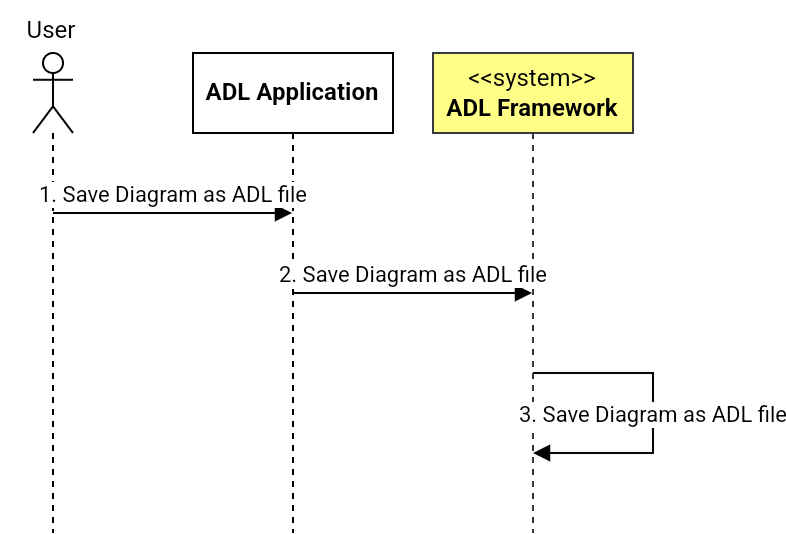

The diagram above was exported from draw.io. Its source (the exported page's mxGraphModel, read from the mxfile embedded in the PNG):
<mxGraphModel dx="1394" dy="747" grid="1" gridSize="10" guides="1" tooltips="1" connect="1" arrows="1" fold="1" page="1" pageScale="1" pageWidth="850" pageHeight="1100" math="0" shadow="0">
  <root>
    <mxCell id="0" />
    <mxCell id="1" parent="0" />
    <mxCell id="eDvLhsXWexeAyYfK2yH7-1" value="" style="shape=umlLifeline;perimeter=lifelinePerimeter;whiteSpace=wrap;html=1;container=1;dropTarget=0;collapsible=0;recursiveResize=0;outlineConnect=0;portConstraint=eastwest;newEdgeStyle={&quot;curved&quot;:0,&quot;rounded&quot;:0};participant=umlActor;" parent="1" vertex="1">
      <mxGeometry x="110" y="80" width="20" height="240" as="geometry" />
    </mxCell>
    <mxCell id="eDvLhsXWexeAyYfK2yH7-2" value="ADL Application" style="shape=umlLifeline;perimeter=lifelinePerimeter;whiteSpace=wrap;html=1;container=1;dropTarget=0;collapsible=0;recursiveResize=0;outlineConnect=0;portConstraint=eastwest;newEdgeStyle={&quot;curved&quot;:0,&quot;rounded&quot;:0};fontStyle=1" parent="1" vertex="1">
      <mxGeometry x="190" y="80" width="100" height="240" as="geometry" />
    </mxCell>
    <mxCell id="eDvLhsXWexeAyYfK2yH7-3" value="&amp;lt;&amp;lt;system&amp;gt;&amp;gt;&lt;br&gt;&lt;b&gt;ADL Framework&lt;/b&gt;" style="shape=umlLifeline;perimeter=lifelinePerimeter;whiteSpace=wrap;html=1;container=1;dropTarget=0;collapsible=0;recursiveResize=0;outlineConnect=0;portConstraint=eastwest;newEdgeStyle={&quot;curved&quot;:0,&quot;rounded&quot;:0};fillColor=#ffff88;strokeColor=#36393d;" parent="1" vertex="1">
      <mxGeometry x="310" y="80" width="100" height="240" as="geometry" />
    </mxCell>
    <mxCell id="eDvLhsXWexeAyYfK2yH7-5" value="User" style="text;html=1;align=center;verticalAlign=middle;resizable=0;points=[];autosize=1;strokeColor=none;fillColor=none;" parent="1" vertex="1">
      <mxGeometry x="94" y="54" width="50" height="30" as="geometry" />
    </mxCell>
    <mxCell id="eDvLhsXWexeAyYfK2yH7-6" value="1. Save Diagram as ADL file" style="html=1;verticalAlign=bottom;endArrow=block;curved=0;rounded=0;" parent="1" target="eDvLhsXWexeAyYfK2yH7-2" edge="1">
      <mxGeometry x="0.0042" width="80" relative="1" as="geometry">
        <mxPoint x="120" y="160" as="sourcePoint" />
        <mxPoint x="200" y="160" as="targetPoint" />
        <mxPoint as="offset" />
      </mxGeometry>
    </mxCell>
    <mxCell id="eDvLhsXWexeAyYfK2yH7-8" value="2. Save Diagram as ADL file" style="html=1;verticalAlign=bottom;endArrow=block;curved=0;rounded=0;" parent="1" target="eDvLhsXWexeAyYfK2yH7-3" edge="1">
      <mxGeometry x="0.0042" width="80" relative="1" as="geometry">
        <mxPoint x="240" y="200" as="sourcePoint" />
        <mxPoint x="320" y="200" as="targetPoint" />
        <mxPoint as="offset" />
      </mxGeometry>
    </mxCell>
    <mxCell id="eDvLhsXWexeAyYfK2yH7-9" value="3. Save Diagram as ADL file" style="html=1;verticalAlign=bottom;endArrow=block;rounded=0;edgeStyle=elbowEdgeStyle;" parent="1" edge="1">
      <mxGeometry x="0.125" width="80" relative="1" as="geometry">
        <mxPoint x="360" y="240" as="sourcePoint" />
        <mxPoint x="360" y="280" as="targetPoint" />
        <Array as="points">
          <mxPoint x="420" y="260" />
        </Array>
        <mxPoint as="offset" />
      </mxGeometry>
    </mxCell>
  </root>
</mxGraphModel>